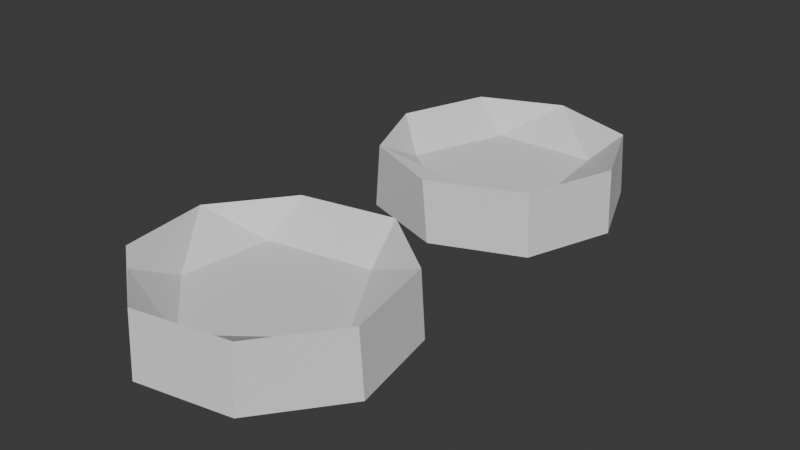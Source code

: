 # Source: DogBowls.blend  (saved by Blender 4.0.36; exported with 4.5.12 LTS)
import bpy
from mathutils import Matrix  # noqa: F401  (used for matrix-valued properties, if any)

bpy.ops.wm.read_factory_settings(use_empty=True)
scene = bpy.context.scene
scene.name = 'Scene'

# ---- world
world_world = bpy.data.worlds.new('World'); scene.world = world_world
world_world.use_nodes = True; world_world.node_tree.nodes.clear()
_N = world_world.node_tree.nodes; _L = world_world.node_tree.links
n0 = _N.new('ShaderNodeOutputWorld'); n0.name = 'World Output'; n0.location = (300, 300)
n1 = _N.new('ShaderNodeBackground'); n1.name = 'Background'; n1.location = (10, 300)
n1.inputs[0].default_value = (0.05088, 0.05088, 0.05088, 1.0)
_L.new(n1.outputs[0], n0.inputs[0])
n0.is_active_output = True
world_world.color = (0.05088, 0.05088, 0.05088)
world_world.use_sun_shadow = False
world_world.sun_shadow_jitter_overblur = 0.0

# ---- meshes
me_cylinder = bpy.data.meshes.new('Cylinder')
me_cylinder.from_pydata([(0.4609, 1.903, -0.1161), (0.715, 2.063, -1.155), (1.016, 1.333, -1.155), (0.7588, 0.597, -1.155), (0.5984, 0.8511, -0.1164), (0.02893, 0.2964, -1.155), (-0.1144, 0.6257, -0.1146), (-0.7075, 0.5532, -1.155), (-1.008, 1.283, -1.155), (-0.7067, 1.068, -0.1164), (-0.7513, 2.019, -1.155), (-0.02142, 2.32, -1.155), (-0.408, 1.886, -0.1149), (-0.04435, 2.288, 0.8483), (-0.02142, 0.2964, 0.8452), (0.699, 2.033, 0.8488), (0.9832, 1.356, 0.8483), (0.7289, 0.613, 0.8488), (0.2715, 0.4256, 0.8451), (-0.6915, 0.5831, 0.8488), (-0.9757, 1.26, 0.8483), (-0.7214, 2.004, 0.8488), (0.7473, -1.401, -0.1161), (1.013, -1.541, -1.155), (0.5315, -2.166, -1.155), (-0.2347, -2.312, -1.155), (-0.0948, -2.046, -0.1164), (-0.8599, -1.83, -1.155), (-0.6464, -1.541, -0.1146), (-1.006, -1.064, -1.155), (-0.524, -0.4389, -1.155), (-0.5597, -0.8075, -0.1164), (0.2422, -0.2931, -1.155), (0.8674, -0.7748, -1.155), (0.2985, -0.6569, -0.1149), (0.8279, -0.7712, 0.8483), (-0.8851, -1.787, 0.8452), (0.9794, -1.542, 0.8488), (0.5351, -2.127, 0.8483), (-0.2358, -2.278, 0.8488), (-0.6268, -1.976, 0.8451), (-0.9719, -1.063, 0.8488), (-0.5276, -0.4784, 0.8483), (0.2433, -0.3269, 0.8488)], [], [(19, 14, 18), (1, 11, 13, 15), (0, 15, 13), (4, 16, 0), (4, 17, 16), (6, 18, 4), (6, 19, 18), (9, 19, 6), (9, 21, 20), (12, 21, 9), (0, 13, 12), (2, 1, 15, 16), (3, 2, 16, 17), (5, 3, 17, 14), (7, 5, 14, 19), (8, 7, 19, 20), (10, 8, 20, 21), (6, 4, 0, 12, 9), (11, 10, 21, 13), (18, 14, 17), (0, 16, 15), (4, 18, 17), (9, 20, 19), (12, 13, 21), (41, 36, 40), (23, 33, 35, 37), (22, 37, 35), (26, 38, 22), (26, 39, 38), (28, 40, 26), (28, 41, 40), (31, 41, 28), (31, 43, 42), (34, 43, 31), (22, 35, 34), (24, 23, 37, 38), (25, 24, 38, 39), (27, 25, 39, 36), (29, 27, 36, 41), (30, 29, 41, 42), (32, 30, 42, 43), (28, 26, 22, 34, 31), (33, 32, 43, 35), (40, 36, 39), (22, 38, 37), (26, 40, 39), (31, 42, 41), (34, 35, 43)])
_uv = me_cylinder.uv_layers.new(name='UVMap')
_uv.uv.foreach_set('vector', [0.09698, 0.09239, 0.2442, 0.01292, 0.302, 0.07857, 0.8802, 0.5, 0.9872, 0.5, 0.9881, 1.0, 0.8698, 1.0, 0.3269, 0.3487, 0.403, 0.4076, 0.2414, 0.4706, 0.3487, 0.1731, 0.4706, 0.2586, 0.3269, 0.3487, 0.3487, 0.1731, 0.4076, 0.09698, 0.4706, 0.2586, 0.2267, 0.1153, 0.302, 0.07857, 0.3487, 0.1731, 0.2267, 0.1153, 0.09698, 0.09239, 0.302, 0.07857, 0.1323, 0.2086, 0.09698, 0.09239, 0.2267, 0.1153, 0.1323, 0.2086, 0.09239, 0.403, 0.02935, 0.2414, 0.1724, 0.3582, 0.09239, 0.403, 0.1323, 0.2086, 0.3269, 0.3487, 0.2414, 0.4706, 0.1724, 0.3582, 0.7539, 0.5, 0.8802, 0.5, 0.8698, 1.0, 0.7461, 1.0, 0.6302, 0.5, 0.7539, 0.5, 0.7461, 1.0, 0.6198, 1.0, 0.5039, 0.5, 0.6302, 0.5, 0.6198, 1.0, 0.4961, 1.0, 0.3802, 0.5, 0.5039, 0.5, 0.4961, 1.0, 0.3698, 1.0, 0.2539, 0.5, 0.3802, 0.5, 0.3698, 1.0, 0.2461, 1.0, 0.1302, 0.5, 0.2539, 0.5, 0.2461, 1.0, 0.1198, 1.0, 0.2267, 0.1153, 0.3487, 0.1731, 0.3269, 0.3487, 0.1724, 0.3582, 0.1323, 0.2086, 0.01186, 0.5, 0.1302, 0.5, 0.1198, 1.0, 0.01282, 1.0, 0.302, 0.07857, 0.2442, 0.01292, 0.4076, 0.09698, 0.3269, 0.3487, 0.4706, 0.2586, 0.403, 0.4076, 0.3487, 0.1731, 0.302, 0.07857, 0.4076, 0.09698, 0.1323, 0.2086, 0.02935, 0.2414, 0.09698, 0.09239, 0.1724, 0.3582, 0.2414, 0.4706, 0.09239, 0.403, 0.09698, 0.09239, 0.2442, 0.01292, 0.302, 0.07857, 0.8802, 0.5, 0.9872, 0.5, 0.9881, 1.0, 0.8698, 1.0, 0.3269, 0.3487, 0.403, 0.4076, 0.2414, 0.4706, 0.3487, 0.1731, 0.4706, 0.2586, 0.3269, 0.3487, 0.3487, 0.1731, 0.4076, 0.09698, 0.4706, 0.2586, 0.2267, 0.1153, 0.302, 0.07857, 0.3487, 0.1731, 0.2267, 0.1153, 0.09698, 0.09239, 0.302, 0.07857, 0.1323, 0.2086, 0.09698, 0.09239, 0.2267, 0.1153, 0.1323, 0.2086, 0.09239, 0.403, 0.02935, 0.2414, 0.1724, 0.3582, 0.09239, 0.403, 0.1323, 0.2086, 0.3269, 0.3487, 0.2414, 0.4706, 0.1724, 0.3582, 0.7539, 0.5, 0.8802, 0.5, 0.8698, 1.0, 0.7461, 1.0, 0.6302, 0.5, 0.7539, 0.5, 0.7461, 1.0, 0.6198, 1.0, 0.5039, 0.5, 0.6302, 0.5, 0.6198, 1.0, 0.4961, 1.0, 0.3802, 0.5, 0.5039, 0.5, 0.4961, 1.0, 0.3698, 1.0, 0.2539, 0.5, 0.3802, 0.5, 0.3698, 1.0, 0.2461, 1.0, 0.1302, 0.5, 0.2539, 0.5, 0.2461, 1.0, 0.1198, 1.0, 0.2267, 0.1153, 0.3487, 0.1731, 0.3269, 0.3487, 0.1724, 0.3582, 0.1323, 0.2086, 0.01186, 0.5, 0.1302, 0.5, 0.1198, 1.0, 0.01282, 1.0, 0.302, 0.07857, 0.2442, 0.01292, 0.4076, 0.09698, 0.3269, 0.3487, 0.4706, 0.2586, 0.403, 0.4076, 0.3487, 0.1731, 0.302, 0.07857, 0.4076, 0.09698, 0.1323, 0.2086, 0.02935, 0.2414, 0.09698, 0.09239, 0.1724, 0.3582, 0.2414, 0.4706, 0.09239, 0.403])
_uv.active_render = True
_uv = me_cylinder.uv_layers.new(name='UVLightMap')
_uv.uv.foreach_set('vector', [0.09698, 0.09239, 0.2442, 0.01292, 0.302, 0.07857, 0.8802, 0.5, 0.9872, 0.5, 0.9881, 1.0, 0.8698, 1.0, 0.3269, 0.3487, 0.403, 0.4076, 0.2414, 0.4706, 0.3487, 0.1731, 0.4706, 0.2586, 0.3269, 0.3487, 0.3487, 0.1731, 0.4076, 0.09698, 0.4706, 0.2586, 0.2267, 0.1153, 0.302, 0.07857, 0.3487, 0.1731, 0.2267, 0.1153, 0.09698, 0.09239, 0.302, 0.07857, 0.1323, 0.2086, 0.09698, 0.09239, 0.2267, 0.1153, 0.1323, 0.2086, 0.09239, 0.403, 0.02935, 0.2414, 0.1724, 0.3582, 0.09239, 0.403, 0.1323, 0.2086, 0.3269, 0.3487, 0.2414, 0.4706, 0.1724, 0.3582, 0.7539, 0.5, 0.8802, 0.5, 0.8698, 1.0, 0.7461, 1.0, 0.6302, 0.5, 0.7539, 0.5, 0.7461, 1.0, 0.6198, 1.0, 0.5039, 0.5, 0.6302, 0.5, 0.6198, 1.0, 0.4961, 1.0, 0.3802, 0.5, 0.5039, 0.5, 0.4961, 1.0, 0.3698, 1.0, 0.2539, 0.5, 0.3802, 0.5, 0.3698, 1.0, 0.2461, 1.0, 0.1302, 0.5, 0.2539, 0.5, 0.2461, 1.0, 0.1198, 1.0, 0.2267, 0.1153, 0.3487, 0.1731, 0.3269, 0.3487, 0.1724, 0.3582, 0.1323, 0.2086, 0.01186, 0.5, 0.1302, 0.5, 0.1198, 1.0, 0.01282, 1.0, 0.302, 0.07857, 0.2442, 0.01292, 0.4076, 0.09698, 0.3269, 0.3487, 0.4706, 0.2586, 0.403, 0.4076, 0.3487, 0.1731, 0.302, 0.07857, 0.4076, 0.09698, 0.1323, 0.2086, 0.02935, 0.2414, 0.09698, 0.09239, 0.1724, 0.3582, 0.2414, 0.4706, 0.09239, 0.403, 0.09698, 0.09239, 0.2442, 0.01292, 0.302, 0.07857, 0.8802, 0.5, 0.9872, 0.5, 0.9881, 1.0, 0.8698, 1.0, 0.3269, 0.3487, 0.403, 0.4076, 0.2414, 0.4706, 0.3487, 0.1731, 0.4706, 0.2586, 0.3269, 0.3487, 0.3487, 0.1731, 0.4076, 0.09698, 0.4706, 0.2586, 0.2267, 0.1153, 0.302, 0.07857, 0.3487, 0.1731, 0.2267, 0.1153, 0.09698, 0.09239, 0.302, 0.07857, 0.1323, 0.2086, 0.09698, 0.09239, 0.2267, 0.1153, 0.1323, 0.2086, 0.09239, 0.403, 0.02935, 0.2414, 0.1724, 0.3582, 0.09239, 0.403, 0.1323, 0.2086, 0.3269, 0.3487, 0.2414, 0.4706, 0.1724, 0.3582, 0.7539, 0.5, 0.8802, 0.5, 0.8698, 1.0, 0.7461, 1.0, 0.6302, 0.5, 0.7539, 0.5, 0.7461, 1.0, 0.6198, 1.0, 0.5039, 0.5, 0.6302, 0.5, 0.6198, 1.0, 0.4961, 1.0, 0.3802, 0.5, 0.5039, 0.5, 0.4961, 1.0, 0.3698, 1.0, 0.2539, 0.5, 0.3802, 0.5, 0.3698, 1.0, 0.2461, 1.0, 0.1302, 0.5, 0.2539, 0.5, 0.2461, 1.0, 0.1198, 1.0, 0.2267, 0.1153, 0.3487, 0.1731, 0.3269, 0.3487, 0.1724, 0.3582, 0.1323, 0.2086, 0.01186, 0.5, 0.1302, 0.5, 0.1198, 1.0, 0.01282, 1.0, 0.302, 0.07857, 0.2442, 0.01292, 0.4076, 0.09698, 0.3269, 0.3487, 0.4706, 0.2586, 0.403, 0.4076, 0.3487, 0.1731, 0.302, 0.07857, 0.4076, 0.09698, 0.1323, 0.2086, 0.02935, 0.2414, 0.09698, 0.09239, 0.1724, 0.3582, 0.2414, 0.4706, 0.09239, 0.403])
me_cylinder.update()

# ---- objects
ob_dog_bowls = bpy.data.objects.new('Dog Bowls', me_cylinder)

# ---- transforms, parenting, visibility, modifiers, constraints
ob_dog_bowls.location = (-0.04182, 0.00603, 0.01577)
ob_dog_bowls.scale = (0.3912, 0.3912, 0.1019)

# ---- collection membership
scene.collection.objects.link(ob_dog_bowls)

# ---- scene / render settings (as saved in the file)
scene.frame_start = 1; scene.frame_end = 250; scene.frame_set(1)
scene.render.engine = 'BLENDER_EEVEE_NEXT'
scene.cycles.sampling_pattern = 'TABULATED_SOBOL'
bpy.context.view_layer.update()

# ---- added for rendering (the .blend has no active camera and no usable light): camera, sun
cam_auto = bpy.data.cameras.new('AutoCamera')
cam_auto.lens = 50.0
cam_auto.sensor_width = 36.0
cam_auto.clip_end = 1000.0
ob_auto_camera = bpy.data.objects.new('AutoCamera', cam_auto)
scene.collection.objects.link(ob_auto_camera)
ob_auto_camera.location = (1.79912, -2.19976, 1.47176)
ob_auto_camera.rotation_euler = (1.09748, -7.21219e-08, 0.694738)
scene.camera = ob_auto_camera
light_auto_sun = bpy.data.lights.new('AutoSun', 'SUN')
light_auto_sun.energy = 3.0
light_auto_sun.angle = 0.0523599
ob_auto_sun = bpy.data.objects.new('AutoSun', light_auto_sun)
scene.collection.objects.link(ob_auto_sun)
ob_auto_sun.rotation_euler = (0.872665, 0.174533, 0.523599)
bpy.context.view_layer.update()
